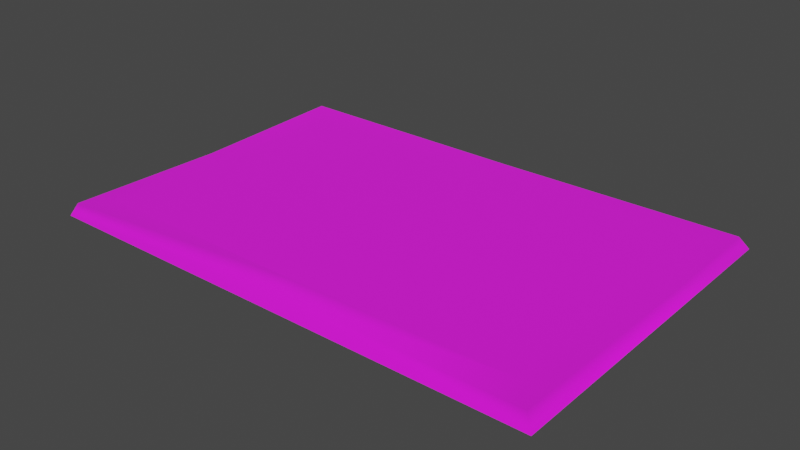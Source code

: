 # Source: floormat_6x4.blend  (saved by Blender 3.4.6; exported with 4.5.12 LTS)
import bpy
from mathutils import Matrix  # noqa: F401  (used for matrix-valued properties, if any)

bpy.ops.wm.read_factory_settings(use_empty=True)
scene = bpy.context.scene
scene.name = 'Scene'

# ---- collections
col_collection = bpy.data.collections.new('Collection'); scene.collection.children.link(col_collection)
col_export = bpy.data.collections.new('Export'); scene.collection.children.link(col_export)

# ---- images (referenced by path relative to the original .blend; pixels are not part of the script)
import os
ASSET_DIR = os.environ.get("B2B_ASSET_DIR", "")  # directory of the original .blend (textures are referenced by path, not embedded)
HERE = os.path.dirname(os.path.abspath(__file__))  # packed textures are extracted next to this script under _unpacked/

def load_image(name, relpath, width, height, colorspace="sRGB"):
    """Load a texture the original file referenced (path relative to the .blend, or extracted next to this script)."""
    p = next((c for c in (os.path.join(HERE, relpath), os.path.join(ASSET_DIR, relpath)) if relpath and os.path.exists(c)), "")
    if p:
        img = bpy.data.images.load(p, check_existing=True)
        img.name = name
    else:  # same state as the original file: an image datablock whose file is absent (Cycles renders it pink)
        img = bpy.data.images.new(name, width, height)
        img.source = "FILE"
        img.filepath = "//" + (relpath or name)
    img.colorspace_settings.name = colorspace
    return img
img_floormat_trim_png = load_image('floormat_trim.png', 'floormat_trim.png', 1024, 1024, 'sRGB')
img_floormat_tile_png = load_image('floormat_tile.png', 'floormat_tile.png', 1024, 1024, 'sRGB')

# ---- materials (node trees are filled in below, after node groups)
mat_floormat_trim = bpy.data.materials.new('floormat_trim')
mat_floormat_trim.use_backface_culling = True
mat_floormat_trim.use_transparent_shadow = False
mat_floormat_tile = bpy.data.materials.new('floormat_tile')
mat_floormat_tile.use_backface_culling = True
mat_floormat_tile.use_transparent_shadow = False

# ---- material node trees
mat_floormat_trim.use_nodes = True; mat_floormat_trim.node_tree.nodes.clear()
_N = mat_floormat_trim.node_tree.nodes; _L = mat_floormat_trim.node_tree.links
n0 = _N.new('ShaderNodeBsdfPrincipled'); n0.name = 'Principled BSDF'; n0.location = (10, 300)
n0.distribution = 'GGX'
n0.subsurface_method = 'RANDOM_WALK_SKIN'
n0.inputs[2].default_value = 1.0
n0.inputs[27].default_value = (0.0, 0.0, 0.0, 1.0)
n0.inputs[28].default_value = 1.0
n1 = _N.new('ShaderNodeOutputMaterial'); n1.name = 'Material Output'; n1.location = (320, 270)
n2 = _N.new('ShaderNodeTexImage'); n2.name = 'Image Texture'; n2.location = (-440, 210)
n2.label = 'BASE COLOR'
n2.image = img_floormat_trim_png
_L.new(n0.outputs[0], n1.inputs[0])
_L.new(n2.outputs[0], n0.inputs[0])
_L.new(n2.outputs[1], n0.inputs[4])
n1.is_active_output = True
mat_floormat_tile.use_nodes = True; mat_floormat_tile.node_tree.nodes.clear()
_N = mat_floormat_tile.node_tree.nodes; _L = mat_floormat_tile.node_tree.links
n0 = _N.new('ShaderNodeBsdfPrincipled'); n0.name = 'Principled BSDF'; n0.location = (10, 300)
n0.distribution = 'GGX'
n0.subsurface_method = 'RANDOM_WALK_SKIN'
n0.inputs[2].default_value = 1.0
n0.inputs[27].default_value = (0.0, 0.0, 0.0, 1.0)
n0.inputs[28].default_value = 1.0
n1 = _N.new('ShaderNodeOutputMaterial'); n1.name = 'Material Output'; n1.location = (320, 270)
n2 = _N.new('ShaderNodeTexImage'); n2.name = 'Image Texture'; n2.location = (-440, 210)
n2.label = 'BASE COLOR'
n2.image = img_floormat_tile_png
_L.new(n0.outputs[0], n1.inputs[0])
_L.new(n2.outputs[0], n0.inputs[0])
_L.new(n2.outputs[1], n0.inputs[4])
n1.is_active_output = True

# ---- world
world_world = bpy.data.worlds.new('World'); scene.world = world_world
world_world.use_nodes = True; world_world.node_tree.nodes.clear()
_N = world_world.node_tree.nodes; _L = world_world.node_tree.links
n0 = _N.new('ShaderNodeOutputWorld'); n0.name = 'World Output'; n0.location = (300, 300)
n1 = _N.new('ShaderNodeBackground'); n1.name = 'Background'; n1.location = (10, 300)
n1.inputs[0].default_value = (0.05088, 0.05088, 0.05088, 1.0)
_L.new(n1.outputs[0], n0.inputs[0])
n0.is_active_output = True
world_world.color = (0.05088, 0.05088, 0.05088)
world_world.use_sun_shadow = False
world_world.sun_shadow_jitter_overblur = 0.0

# ---- meshes
me_rsrc_world_prop_knights_floormats_floormat_6x4_mesh_0 = bpy.data.meshes.new('rsrc.world.prop.knights.floormats.floormat_6x4-Mesh[0]')
me_rsrc_world_prop_knights_floormats_floormat_6x4_mesh_0.from_pydata([(-0.00874, -0.1379, -1.895), (-3.0, 0.0, -2.0), (-2.909, -0.1574, -1.945), (3.0, 0.0, -2.0), (-3.0, 0.0, 2.0), (3.0, 0.0, 2.0), (-2.895, -0.1168, -0.04562), (2.589, -0.1465, -1.592), (-0.01114, -0.1189, -1.594), (2.606, -0.1337, 0.007549), (2.891, -0.1506, -1.911), (2.905, -0.1357, -0.01026), (2.604, -0.1541, 1.608), (0.003841, -0.1274, 1.606), (2.916, -0.1597, 1.889), (0.01511, -0.1302, 1.905), (-2.884, -0.1618, 1.855), (-2.611, -0.1493, -1.626), (-2.594, -0.1172, -0.02588), (-2.596, -0.1484, 1.574)], [], [(0, 3, 10), (3, 0, 1), (0, 2, 1), (11, 5, 14), (5, 11, 3), (11, 10, 3), (15, 4, 16), (4, 15, 5), (15, 14, 5), (6, 1, 2), (1, 6, 4), (6, 16, 4), (0, 10, 7), (7, 8, 0), (2, 0, 8), (8, 17, 2), (9, 7, 10), (10, 11, 9), (12, 9, 11), (11, 14, 12), (13, 12, 14), (14, 15, 13), (19, 13, 15), (15, 16, 19), (6, 2, 17), (17, 18, 6), (16, 6, 18), (18, 19, 16)])
me_rsrc_world_prop_knights_floormats_floormat_6x4_mesh_0.polygons.foreach_set('use_smooth', [True] * 28)
_uv = me_rsrc_world_prop_knights_floormats_floormat_6x4_mesh_0.uv_layers.new(name='UVMap')
_uv.uv.foreach_set('vector', [0.5, 0.328, 2.437, 0.0, 2.373, 0.328, 2.437, 0.0, 0.5, 0.328, -1.437, 0.0, 0.5, 0.328, -1.373, 0.328, -1.437, 0.0, 0.5, 0.328, 1.734, 0.0, 1.672, 0.328, 1.734, 0.0, 0.5, 0.328, -0.734, 0.0, 0.5, 0.328, -0.6723, 0.328, -0.734, 0.0, 0.5, 0.328, 2.437, 0.0, 2.373, 0.328, 2.437, 0.0, 0.5, 0.328, -1.437, 0.0, 0.5, 0.328, -1.373, 0.328, -1.437, 0.0, 0.5, 0.328, 1.734, 0.0, 1.672, 0.328, 1.734, 0.0, 0.5, 0.328, -0.734, 0.0, 0.5, 0.328, -0.6723, 0.328, -0.734, 0.0, 0.5, 0.328, 2.373, 0.328, 2.179, 1.0, 2.179, 1.0, 0.5, 1.0, 0.5, 0.328, -1.373, 0.328, 0.5, 0.328, 0.5, 1.0, 0.5, 1.0, -1.179, 1.0, -1.373, 0.328, 0.5, 1.0, -0.4872, 1.0, -0.6723, 0.328, -0.6723, 0.328, 0.5, 0.328, 0.5, 1.0, 1.487, 1.0, 0.5, 1.0, 0.5, 0.328, 0.5, 0.328, 1.672, 0.328, 1.487, 1.0, 0.5, 1.0, -1.179, 1.0, -1.373, 0.328, -1.373, 0.328, 0.5, 0.328, 0.5, 1.0, 2.179, 1.0, 0.5, 1.0, 0.5, 0.328, 0.5, 0.328, 2.373, 0.328, 2.179, 1.0, 0.5, 0.328, 1.672, 0.328, 1.487, 1.0, 1.487, 1.0, 0.5, 1.0, 0.5, 0.328, -0.6723, 0.328, 0.5, 0.328, 0.5, 1.0, 0.5, 1.0, -0.4872, 1.0, -0.6723, 0.328])
me_rsrc_world_prop_knights_floormats_floormat_6x4_mesh_0.materials.append(mat_floormat_trim)
me_rsrc_world_prop_knights_floormats_floormat_6x4_mesh_0.update()
me_rsrc_world_prop_knights_floormats_floormat_6x4_mesh_0.normals_split_custom_set([tuple(v) for v in zip(*[iter([0.0001565, -0.6026, -0.7981, 0.02423, -0.5279, -0.849, -0.02185, -0.9984, 0.05181, 0.02423, -0.5279, -0.849, 0.0001565, -0.6026, -0.7981, -0.04645, -0.3691, -0.9282, 0.0001565, -0.6026, -0.7981, 0.005145, -0.9973, 0.07294, -0.04645, -0.3691, -0.9282, -0.004988, -1.0, -0.002047, 0.8712, -0.49, 0.03175, -0.05478, -0.9982, -0.02315, 0.8712, -0.49, 0.03175, -0.004988, -1.0, -0.002047, 0.02423, -0.5279, -0.849, -0.004988, -1.0, -0.002047, -0.02185, -0.9984, 0.05181, 0.02423, -0.5279, -0.849, -0.001133, -1.0, -0.0058, -0.7948, -0.6063, 0.02741, 0.05899, -0.9974, -0.04199, -0.7948, -0.6063, 0.02741, -0.001133, -1.0, -0.0058, 0.8712, -0.49, 0.03175, -0.001133, -1.0, -0.0058, -0.05478, -0.9982, -0.02315, 0.8712, -0.49, 0.03175, -0.002974, -1.0, -0.0007021, -0.04645, -0.3691, -0.9282, 0.005145, -0.9973, 0.07294, -0.04645, -0.3691, -0.9282, -0.002974, -1.0, -0.0007021, -0.7948, -0.6063, 0.02741, -0.002974, -1.0, -0.0007021, 0.05899, -0.9974, -0.04199, -0.7948, -0.6063, 0.02741, 0.0001565, -0.6026, -0.7981, -0.02185, -0.9984, 0.05181, -0.004774, -0.9999, 0.009689, -0.004774, -0.9999, 0.009689, -0.002317, -0.9981, 0.06159, 0.0001565, -0.6026, -0.7981, 0.005145, -0.9973, 0.07294, 0.0001565, -0.6026, -0.7981, -0.002317, -0.9981, 0.06159, -0.002317, -0.9981, 0.06159, 0.007654, -0.9998, 0.01805, 0.005145, -0.9973, 0.07294, -0.006634, -1.0, -0.002761, -0.004774, -0.9999, 0.009689, -0.02185, -0.9984, 0.05181, -0.02185, -0.9984, 0.05181, -0.004988, -1.0, -0.002047, -0.006634, -1.0, -0.002761, -0.008557, -0.9999, -0.01067, -0.006634, -1.0, -0.002761, -0.004988, -1.0, -0.002047, -0.004988, -1.0, -0.002047, -0.05478, -0.9982, -0.02315, -0.008557, -0.9999, -0.01067, -0.0007676, -1.0, -0.009247, -0.008557, -0.9999, -0.01067, -0.05478, -0.9982, -0.02315, -0.05478, -0.9982, -0.02315, -0.001133, -1.0, -0.0058, -0.0007676, -1.0, -0.009247, 0.01944, -0.9994, -0.0271, -0.0007676, -1.0, -0.009247, -0.001133, -1.0, -0.0058, -0.001133, -1.0, -0.0058, 0.05899, -0.9974, -0.04199, 0.01944, -0.9994, -0.0271, -0.002974, -1.0, -0.0007021, 0.005145, -0.9973, 0.07294, 0.007654, -0.9998, 0.01805, 0.007654, -0.9998, 0.01805, 0.0003075, -1.0, -0.002574, -0.002974, -1.0, -0.0007021, 0.05899, -0.9974, -0.04199, -0.002974, -1.0, -0.0007021, 0.0003075, -1.0, -0.002574, 0.0003075, -1.0, -0.002574, 0.01944, -0.9994, -0.0271, 0.05899, -0.9974, -0.04199])] * 3)])
me_rsrc_world_prop_knights_floormats_floormat_6x4_mesh_1 = bpy.data.meshes.new('rsrc.world.prop.knights.floormats.floormat_6x4-Mesh[1]')
me_rsrc_world_prop_knights_floormats_floormat_6x4_mesh_1.from_pydata([(-0.01114, -0.1189, -1.594), (2.589, -0.1465, -1.592), (2.606, -0.1337, 0.007549), (0.005639, -0.1334, 0.005639), (2.604, -0.1541, 1.608), (-2.611, -0.1493, -1.626), (0.003841, -0.1274, 1.606), (-2.594, -0.1172, -0.02588), (-2.596, -0.1484, 1.574)], [], [(0, 1, 2), (0, 2, 3), (3, 2, 4), (5, 0, 3), (4, 6, 3), (5, 3, 7), (7, 3, 6), (6, 8, 7)])
me_rsrc_world_prop_knights_floormats_floormat_6x4_mesh_1.polygons.foreach_set('use_smooth', [True] * 8)
_uv = me_rsrc_world_prop_knights_floormats_floormat_6x4_mesh_1.uv_layers.new(name='UVMap')
_uv.uv.foreach_set('vector', [3.12, 1.28, 5.72, 1.28, 5.72, 2.88, 3.12, 1.28, 5.72, 2.88, 3.12, 2.88, 3.12, 2.88, 5.72, 2.88, 5.72, 4.48, 0.52, 1.28, 3.12, 1.28, 3.12, 2.88, 5.72, 4.48, 3.12, 4.48, 3.12, 2.88, 0.52, 1.28, 3.12, 2.88, 0.52, 2.88, 0.52, 2.88, 3.12, 2.88, 3.12, 4.48, 3.12, 4.48, 0.52, 4.48, 0.52, 2.88])
me_rsrc_world_prop_knights_floormats_floormat_6x4_mesh_1.materials.append(mat_floormat_tile)
me_rsrc_world_prop_knights_floormats_floormat_6x4_mesh_1.update()
me_rsrc_world_prop_knights_floormats_floormat_6x4_mesh_1.normals_split_custom_set([tuple(v) for v in zip(*[iter([0.004079, -1.0, -0.00616, -0.01064, -0.9999, 0.008129, -0.0035, -1.0, -0.00535, 0.004079, -1.0, -0.00616, -0.0035, -1.0, -0.00535, -0.001963, -1.0, -0.00158, -0.001963, -1.0, -0.00158, -0.0035, -1.0, -0.00535, -0.003657, -1.0, -0.006938, -5.684e-05, -1.0, 0.009791, 0.004079, -1.0, -0.00616, -0.001963, -1.0, -0.00158, -0.003657, -1.0, -0.006938, -0.005721, -1.0, -0.0003301, -0.001963, -1.0, -0.00158, -5.684e-05, -1.0, 0.009791, -0.001963, -1.0, -0.00158, -0.001724, -1.0, 0.004571, -0.001724, -1.0, 0.004571, -0.001963, -1.0, -0.00158, -0.005721, -1.0, -0.0003301, -0.005721, -1.0, -0.0003301, 0.008293, -0.9998, -0.0195, -0.001724, -1.0, 0.004571])] * 3)])

# ---- objects
ob_floormats_floormat_6x4_mesh_0 = bpy.data.objects.new('floormats.floormat_6x4-Mesh[0]', me_rsrc_world_prop_knights_floormats_floormat_6x4_mesh_0)
ob_floormats_floormat_6x4_mesh_1 = bpy.data.objects.new('floormats.floormat_6x4-Mesh[1]', me_rsrc_world_prop_knights_floormats_floormat_6x4_mesh_1)

# ---- transforms, parenting, visibility, modifiers, constraints
ob_floormats_floormat_6x4_mesh_0.location = (0.0, 0.0, 0.0)
ob_floormats_floormat_6x4_mesh_0.rotation_mode = 'QUATERNION'
ob_floormats_floormat_6x4_mesh_0.rotation_quaternion = (0.7071, -0.7071, -1.57e-16, -9.358e-24)
ob_floormats_floormat_6x4_mesh_1.location = (0.0, 0.0, 0.0)
ob_floormats_floormat_6x4_mesh_1.rotation_mode = 'QUATERNION'
ob_floormats_floormat_6x4_mesh_1.rotation_quaternion = (0.7071, -0.7071, -1.57e-16, -9.358e-24)

# ---- collection membership
scene.collection.objects.link(ob_floormats_floormat_6x4_mesh_0)
scene.collection.objects.link(ob_floormats_floormat_6x4_mesh_1)

# ---- scene / render settings (as saved in the file)
scene.frame_start = 1; scene.frame_end = 250; scene.frame_set(1)
scene.render.engine = 'BLENDER_EEVEE_NEXT'
scene.cycles.sampling_pattern = 'TABULATED_SOBOL'
scene.cycles.use_light_tree = False
scene.view_settings.view_transform = 'Filmic'
bpy.context.view_layer.update()

# ---- added for rendering (the .blend has no active camera and no usable light): camera, sun
cam_auto = bpy.data.cameras.new('AutoCamera')
cam_auto.lens = 50.0
cam_auto.sensor_width = 36.0
cam_auto.clip_end = 1000.0
ob_auto_camera = bpy.data.objects.new('AutoCamera', cam_auto)
scene.collection.objects.link(ob_auto_camera)
ob_auto_camera.location = (6.67357, -8.00828, 5.41975)
ob_auto_camera.rotation_euler = (1.09748, -7.21219e-08, 0.694738)
scene.camera = ob_auto_camera
light_auto_sun = bpy.data.lights.new('AutoSun', 'SUN')
light_auto_sun.energy = 3.0
light_auto_sun.angle = 0.0523599
ob_auto_sun = bpy.data.objects.new('AutoSun', light_auto_sun)
scene.collection.objects.link(ob_auto_sun)
ob_auto_sun.rotation_euler = (0.872665, 0.174533, 0.523599)
bpy.context.view_layer.update()
